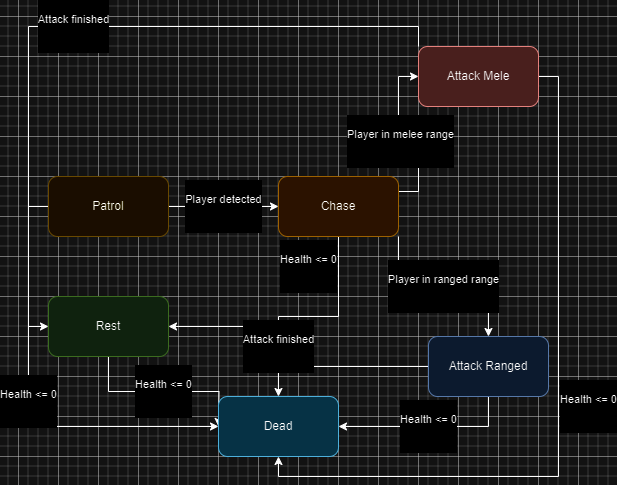

The diagram above was exported from draw.io. Its source (the exported page's mxGraphModel, read from the mxfile embedded in the PNG):
<mxGraphModel dx="880" dy="466" grid="1" gridSize="10" guides="1" tooltips="1" connect="1" arrows="1" fold="1" page="1" pageScale="1" pageWidth="827" pageHeight="1169" math="0" shadow="0">
  <root>
    <mxCell id="0" />
    <mxCell id="1" parent="0" />
    <mxCell id="xE3BI89fdSPYrtF1VbeV-8" value="&#10;Player detected&#10;&#10;" style="edgeStyle=orthogonalEdgeStyle;rounded=0;orthogonalLoop=1;jettySize=auto;html=1;exitX=1;exitY=0.5;exitDx=0;exitDy=0;entryX=0;entryY=0.5;entryDx=0;entryDy=0;" edge="1" parent="1" source="xE3BI89fdSPYrtF1VbeV-1" target="xE3BI89fdSPYrtF1VbeV-2">
      <mxGeometry relative="1" as="geometry" />
    </mxCell>
    <mxCell id="xE3BI89fdSPYrtF1VbeV-16" value="&#10;Health &amp;lt;= 0&#10;&#10;" style="edgeStyle=orthogonalEdgeStyle;rounded=0;orthogonalLoop=1;jettySize=auto;html=1;exitX=0;exitY=0.5;exitDx=0;exitDy=0;entryX=0;entryY=0.5;entryDx=0;entryDy=0;" edge="1" parent="1" source="xE3BI89fdSPYrtF1VbeV-1" target="xE3BI89fdSPYrtF1VbeV-6">
      <mxGeometry relative="1" as="geometry" />
    </mxCell>
    <mxCell id="xE3BI89fdSPYrtF1VbeV-1" value="Patrol" style="rounded=1;whiteSpace=wrap;html=1;fillColor=#fff2cc;strokeColor=#d6b656;" vertex="1" parent="1">
      <mxGeometry x="110" y="320" width="120" height="60" as="geometry" />
    </mxCell>
    <mxCell id="xE3BI89fdSPYrtF1VbeV-9" value="&#10;Player in melee range&#10;&#10;" style="edgeStyle=orthogonalEdgeStyle;rounded=0;orthogonalLoop=1;jettySize=auto;html=1;exitX=1;exitY=0.25;exitDx=0;exitDy=0;entryX=0;entryY=0.5;entryDx=0;entryDy=0;" edge="1" parent="1" source="xE3BI89fdSPYrtF1VbeV-2" target="xE3BI89fdSPYrtF1VbeV-3">
      <mxGeometry relative="1" as="geometry" />
    </mxCell>
    <mxCell id="xE3BI89fdSPYrtF1VbeV-10" value="&#10;Player in ranged range&#10;&#10;" style="edgeStyle=orthogonalEdgeStyle;rounded=0;orthogonalLoop=1;jettySize=auto;html=1;exitX=1;exitY=1;exitDx=0;exitDy=0;" edge="1" parent="1" source="xE3BI89fdSPYrtF1VbeV-2" target="xE3BI89fdSPYrtF1VbeV-4">
      <mxGeometry relative="1" as="geometry" />
    </mxCell>
    <mxCell id="xE3BI89fdSPYrtF1VbeV-13" value="&#10;Health &amp;lt;= 0&#10;&#10;" style="edgeStyle=orthogonalEdgeStyle;rounded=0;orthogonalLoop=1;jettySize=auto;html=1;exitX=0.5;exitY=1;exitDx=0;exitDy=0;" edge="1" parent="1" source="xE3BI89fdSPYrtF1VbeV-2" target="xE3BI89fdSPYrtF1VbeV-6">
      <mxGeometry x="-0.7273" y="-30" relative="1" as="geometry">
        <mxPoint as="offset" />
      </mxGeometry>
    </mxCell>
    <mxCell id="xE3BI89fdSPYrtF1VbeV-2" value="Chase" style="rounded=1;whiteSpace=wrap;html=1;fillColor=#ffe6cc;strokeColor=#d79b00;" vertex="1" parent="1">
      <mxGeometry x="340" y="320" width="120" height="60" as="geometry" />
    </mxCell>
    <mxCell id="xE3BI89fdSPYrtF1VbeV-12" value="&#10;Attack finished&#10;&#10;" style="edgeStyle=orthogonalEdgeStyle;rounded=0;orthogonalLoop=1;jettySize=auto;html=1;exitX=0;exitY=0;exitDx=0;exitDy=0;" edge="1" parent="1" source="xE3BI89fdSPYrtF1VbeV-3" target="xE3BI89fdSPYrtF1VbeV-5">
      <mxGeometry relative="1" as="geometry">
        <Array as="points">
          <mxPoint x="480" y="170" />
          <mxPoint x="90" y="170" />
          <mxPoint x="90" y="470" />
        </Array>
      </mxGeometry>
    </mxCell>
    <mxCell id="xE3BI89fdSPYrtF1VbeV-15" value="&#10;Health &amp;lt;= 0&#10;&#10;" style="edgeStyle=orthogonalEdgeStyle;rounded=0;orthogonalLoop=1;jettySize=auto;html=1;exitX=1;exitY=0.5;exitDx=0;exitDy=0;entryX=0.5;entryY=1;entryDx=0;entryDy=0;" edge="1" parent="1" source="xE3BI89fdSPYrtF1VbeV-3" target="xE3BI89fdSPYrtF1VbeV-6">
      <mxGeometry x="-0.0278" y="30" relative="1" as="geometry">
        <mxPoint as="offset" />
      </mxGeometry>
    </mxCell>
    <mxCell id="xE3BI89fdSPYrtF1VbeV-3" value="Attack Mele" style="rounded=1;whiteSpace=wrap;html=1;fillColor=#f8cecc;strokeColor=#b85450;" vertex="1" parent="1">
      <mxGeometry x="480" y="190" width="120" height="60" as="geometry" />
    </mxCell>
    <mxCell id="xE3BI89fdSPYrtF1VbeV-11" value="&#10;Attack finished&#10;&#10;" style="edgeStyle=orthogonalEdgeStyle;rounded=0;orthogonalLoop=1;jettySize=auto;html=1;exitX=0;exitY=0.5;exitDx=0;exitDy=0;" edge="1" parent="1" source="xE3BI89fdSPYrtF1VbeV-4" target="xE3BI89fdSPYrtF1VbeV-5">
      <mxGeometry x="0.2667" y="20" relative="1" as="geometry">
        <mxPoint as="offset" />
      </mxGeometry>
    </mxCell>
    <mxCell id="xE3BI89fdSPYrtF1VbeV-14" value="&#10;Health &amp;lt;= 0&#10;&#10;" style="edgeStyle=orthogonalEdgeStyle;rounded=0;orthogonalLoop=1;jettySize=auto;html=1;exitX=0.5;exitY=1;exitDx=0;exitDy=0;entryX=1;entryY=0.5;entryDx=0;entryDy=0;" edge="1" parent="1" source="xE3BI89fdSPYrtF1VbeV-4" target="xE3BI89fdSPYrtF1VbeV-6">
      <mxGeometry relative="1" as="geometry" />
    </mxCell>
    <mxCell id="xE3BI89fdSPYrtF1VbeV-4" value="Attack Ranged" style="rounded=1;whiteSpace=wrap;html=1;fillColor=#dae8fc;strokeColor=#6c8ebf;" vertex="1" parent="1">
      <mxGeometry x="490" y="480" width="120" height="60" as="geometry" />
    </mxCell>
    <mxCell id="xE3BI89fdSPYrtF1VbeV-17" value="&#10;Health &amp;lt;= 0&#10;&#10;" style="edgeStyle=orthogonalEdgeStyle;rounded=0;orthogonalLoop=1;jettySize=auto;html=1;exitX=0.5;exitY=1;exitDx=0;exitDy=0;" edge="1" parent="1" source="xE3BI89fdSPYrtF1VbeV-5">
      <mxGeometry relative="1" as="geometry">
        <mxPoint x="280" y="570" as="targetPoint" />
      </mxGeometry>
    </mxCell>
    <mxCell id="xE3BI89fdSPYrtF1VbeV-5" value="Rest" style="rounded=1;whiteSpace=wrap;html=1;fillColor=#d5e8d4;strokeColor=#82b366;" vertex="1" parent="1">
      <mxGeometry x="110" y="440" width="120" height="60" as="geometry" />
    </mxCell>
    <mxCell id="xE3BI89fdSPYrtF1VbeV-6" value="Dead" style="rounded=1;whiteSpace=wrap;html=1;fillColor=#b1ddf0;strokeColor=#10739e;" vertex="1" parent="1">
      <mxGeometry x="280" y="540" width="120" height="60" as="geometry" />
    </mxCell>
  </root>
</mxGraphModel>